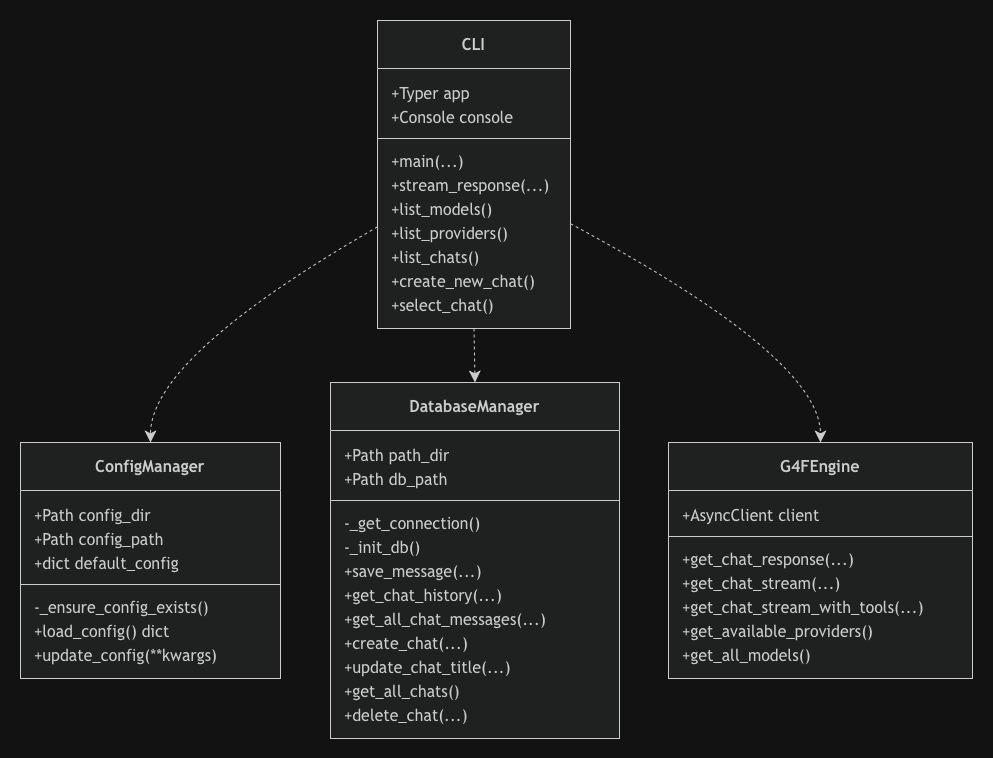

The diagram above was exported from draw.io. Its source (the exported page's mxGraphModel, read from the mxfile embedded in the PNG):
<mxGraphModel dx="2310" dy="2192" grid="1" gridSize="10" guides="1" tooltips="1" connect="1" arrows="1" fold="1" page="1" pageScale="1" pageWidth="827" pageHeight="1169" math="0" shadow="0">
  <root>
    <mxCell id="0" />
    <mxCell id="1" parent="0" />
    <UserObject label="" mermaidData="{&#10;  &quot;data&quot;: &quot;classDiagram\n  class ConfigManager {\n    +Path config_dir\n    +Path config_path\n    +dict default_config\n    -_ensure_config_exists()\n    +load_config() dict\n    +update_config(**kwargs)\n  }\n  class DatabaseManager {\n    +Path path_dir\n    +Path db_path\n    -_get_connection()\n    -_init_db()\n    +save_message(...)\n    +get_chat_history(...)\n    +get_all_chat_messages(...)\n    +create_chat(...)\n    +update_chat_title(...)\n    +get_all_chats()\n    +delete_chat(...)\n  }\n  class G4FEngine {\n    +AsyncClient client\n    +get_chat_response(...)\n    +get_chat_stream(...)\n    +get_chat_stream_with_tools(...)\n    +get_available_providers()\n    +get_all_models()\n  }\n  class CLI {\n    +Typer app\n    +Console console\n    +main(...)\n    +stream_response(...)\n    +list_models()\n    +list_providers()\n    +list_chats()\n    +create_new_chat()\n    +select_chat()\n  }\n  CLI ..&gt; ConfigManager\n  CLI ..&gt; DatabaseManager\n  CLI ..&gt; G4FEngine&quot;,&#10;  &quot;config&quot;: null&#10;}" id="niLMsvELm257otAGBIG1-176">
      <mxCell connectable="0" parent="1" style="group;transparentBounds=1;editIcon=1;lockedGroup=0;groupPadding=20;" vertex="1">
        <mxGeometry as="geometry" />
      </mxCell>
    </UserObject>
    <UserObject label="&lt;b&gt;ConfigManager&lt;/b&gt;" mermaidId="n:ConfigManager" mermaidBaseStyle="swimlane;html=1;fontStyle=0;fontSize=16;align=center;verticalAlign=middle;horizontal=1;childLayout=stackLayout;startSize=48;horizontalStack=0;resizeParent=1;resizeParentMax=0;resizeLast=0;collapsible=0;marginTop=12;marginBottom=12;stackSpacing=0;swimlaneFillColor=light-dark(#ECECFF,#1f2020);whiteSpace=wrap;fillColor=light-dark(#ECECFF,#1f2020);strokeColor=light-dark(#9370DB,#cccccc);fontColor=light-dark(#333333,#cccccc);fontFamily=Trebuchet MS,Verdana,Arial,sans-serif;" mermaidBaseValue="&lt;b&gt;ConfigManager&lt;/b&gt;" id="niLMsvELm257otAGBIG1-177">
      <mxCell parent="niLMsvELm257otAGBIG1-176" style="swimlane;html=1;fontStyle=0;fontSize=16;align=center;verticalAlign=middle;horizontal=1;childLayout=stackLayout;startSize=48;horizontalStack=0;resizeParent=1;resizeParentMax=0;resizeLast=0;collapsible=0;marginTop=12;marginBottom=12;stackSpacing=0;swimlaneFillColor=light-dark(#ECECFF,#1f2020);whiteSpace=wrap;fillColor=light-dark(#ECECFF,#1f2020);strokeColor=light-dark(#9370DB,#cccccc);fontColor=light-dark(#333333,#cccccc);fontFamily=Trebuchet MS,Verdana,Arial,sans-serif;" vertex="1">
        <mxGeometry height="236" width="260" x="-559" y="72" as="geometry" />
      </mxCell>
    </UserObject>
    <mxCell id="niLMsvELm257otAGBIG1-178" parent="niLMsvELm257otAGBIG1-177" style="text;fontSize=16;strokeColor=none;fillColor=none;align=left;verticalAlign=middle;spacingLeft=12;spacingRight=12;overflow=hidden;rotatable=0;points=[[0,0.5],[1,0.5]];portConstraint=eastwest;fontFamily=Trebuchet MS,Verdana,Arial,sans-serif;fontColor=light-dark(#333333,#cccccc);" value="+Path config_dir" vertex="1">
      <mxGeometry height="24" width="260" y="60" as="geometry" />
    </mxCell>
    <mxCell id="niLMsvELm257otAGBIG1-179" parent="niLMsvELm257otAGBIG1-177" style="text;fontSize=16;strokeColor=none;fillColor=none;align=left;verticalAlign=middle;spacingLeft=12;spacingRight=12;overflow=hidden;rotatable=0;points=[[0,0.5],[1,0.5]];portConstraint=eastwest;fontFamily=Trebuchet MS,Verdana,Arial,sans-serif;fontColor=light-dark(#333333,#cccccc);" value="+Path config_path" vertex="1">
      <mxGeometry height="24" width="260" y="84" as="geometry" />
    </mxCell>
    <mxCell id="niLMsvELm257otAGBIG1-180" parent="niLMsvELm257otAGBIG1-177" style="text;fontSize=16;strokeColor=none;fillColor=none;align=left;verticalAlign=middle;spacingLeft=12;spacingRight=12;overflow=hidden;rotatable=0;points=[[0,0.5],[1,0.5]];portConstraint=eastwest;fontFamily=Trebuchet MS,Verdana,Arial,sans-serif;fontColor=light-dark(#333333,#cccccc);" value="+dict default_config" vertex="1">
      <mxGeometry height="24" width="260" y="108" as="geometry" />
    </mxCell>
    <mxCell id="niLMsvELm257otAGBIG1-181" parent="niLMsvELm257otAGBIG1-177" style="line;strokeWidth=1;fillColor=none;spacingLeft=3;spacingRight=3;rotatable=0;points=[];strokeColor=inherit;" vertex="1">
      <mxGeometry height="20" width="260" y="132" as="geometry" />
    </mxCell>
    <mxCell id="niLMsvELm257otAGBIG1-182" parent="niLMsvELm257otAGBIG1-177" style="text;fontSize=16;strokeColor=none;fillColor=none;align=left;verticalAlign=middle;spacingLeft=12;spacingRight=12;overflow=hidden;rotatable=0;points=[[0,0.5],[1,0.5]];portConstraint=eastwest;fontFamily=Trebuchet MS,Verdana,Arial,sans-serif;fontColor=light-dark(#333333,#cccccc);" value="-_ensure_config_exists()" vertex="1">
      <mxGeometry height="24" width="260" y="152" as="geometry" />
    </mxCell>
    <mxCell id="niLMsvELm257otAGBIG1-183" parent="niLMsvELm257otAGBIG1-177" style="text;fontSize=16;strokeColor=none;fillColor=none;align=left;verticalAlign=middle;spacingLeft=12;spacingRight=12;overflow=hidden;rotatable=0;points=[[0,0.5],[1,0.5]];portConstraint=eastwest;fontFamily=Trebuchet MS,Verdana,Arial,sans-serif;fontColor=light-dark(#333333,#cccccc);" value="+load_config() dict" vertex="1">
      <mxGeometry height="24" width="260" y="176" as="geometry" />
    </mxCell>
    <mxCell id="niLMsvELm257otAGBIG1-184" parent="niLMsvELm257otAGBIG1-177" style="text;fontSize=16;strokeColor=none;fillColor=none;align=left;verticalAlign=middle;spacingLeft=12;spacingRight=12;overflow=hidden;rotatable=0;points=[[0,0.5],[1,0.5]];portConstraint=eastwest;fontFamily=Trebuchet MS,Verdana,Arial,sans-serif;fontColor=light-dark(#333333,#cccccc);" value="+update_config(**kwargs)" vertex="1">
      <mxGeometry height="24" width="260" y="200" as="geometry" />
    </mxCell>
    <UserObject label="&lt;b&gt;DatabaseManager&lt;/b&gt;" mermaidId="n:DatabaseManager" mermaidBaseStyle="swimlane;html=1;fontStyle=0;fontSize=16;align=center;verticalAlign=middle;horizontal=1;childLayout=stackLayout;startSize=48;horizontalStack=0;resizeParent=1;resizeParentMax=0;resizeLast=0;collapsible=0;marginTop=12;marginBottom=12;stackSpacing=0;swimlaneFillColor=light-dark(#ECECFF,#1f2020);whiteSpace=wrap;fillColor=light-dark(#ECECFF,#1f2020);strokeColor=light-dark(#9370DB,#cccccc);fontColor=light-dark(#333333,#cccccc);fontFamily=Trebuchet MS,Verdana,Arial,sans-serif;" mermaidBaseValue="&lt;b&gt;DatabaseManager&lt;/b&gt;" id="niLMsvELm257otAGBIG1-185">
      <mxCell parent="niLMsvELm257otAGBIG1-176" style="swimlane;html=1;fontStyle=0;fontSize=16;align=center;verticalAlign=middle;horizontal=1;childLayout=stackLayout;startSize=48;horizontalStack=0;resizeParent=1;resizeParentMax=0;resizeLast=0;collapsible=0;marginTop=12;marginBottom=12;stackSpacing=0;swimlaneFillColor=light-dark(#ECECFF,#1f2020);whiteSpace=wrap;fillColor=light-dark(#ECECFF,#1f2020);strokeColor=light-dark(#9370DB,#cccccc);fontColor=light-dark(#333333,#cccccc);fontFamily=Trebuchet MS,Verdana,Arial,sans-serif;" vertex="1">
        <mxGeometry height="356" width="289" x="-249" y="12" as="geometry" />
      </mxCell>
    </UserObject>
    <mxCell id="niLMsvELm257otAGBIG1-186" parent="niLMsvELm257otAGBIG1-185" style="text;fontSize=16;strokeColor=none;fillColor=none;align=left;verticalAlign=middle;spacingLeft=12;spacingRight=12;overflow=hidden;rotatable=0;points=[[0,0.5],[1,0.5]];portConstraint=eastwest;fontFamily=Trebuchet MS,Verdana,Arial,sans-serif;fontColor=light-dark(#333333,#cccccc);" value="+Path path_dir" vertex="1">
      <mxGeometry height="24" width="289" y="60" as="geometry" />
    </mxCell>
    <mxCell id="niLMsvELm257otAGBIG1-187" parent="niLMsvELm257otAGBIG1-185" style="text;fontSize=16;strokeColor=none;fillColor=none;align=left;verticalAlign=middle;spacingLeft=12;spacingRight=12;overflow=hidden;rotatable=0;points=[[0,0.5],[1,0.5]];portConstraint=eastwest;fontFamily=Trebuchet MS,Verdana,Arial,sans-serif;fontColor=light-dark(#333333,#cccccc);" value="+Path db_path" vertex="1">
      <mxGeometry height="24" width="289" y="84" as="geometry" />
    </mxCell>
    <mxCell id="niLMsvELm257otAGBIG1-188" parent="niLMsvELm257otAGBIG1-185" style="line;strokeWidth=1;fillColor=none;spacingLeft=3;spacingRight=3;rotatable=0;points=[];strokeColor=inherit;" vertex="1">
      <mxGeometry height="20" width="289" y="108" as="geometry" />
    </mxCell>
    <mxCell id="niLMsvELm257otAGBIG1-189" parent="niLMsvELm257otAGBIG1-185" style="text;fontSize=16;strokeColor=none;fillColor=none;align=left;verticalAlign=middle;spacingLeft=12;spacingRight=12;overflow=hidden;rotatable=0;points=[[0,0.5],[1,0.5]];portConstraint=eastwest;fontFamily=Trebuchet MS,Verdana,Arial,sans-serif;fontColor=light-dark(#333333,#cccccc);" value="-_get_connection()" vertex="1">
      <mxGeometry height="24" width="289" y="128" as="geometry" />
    </mxCell>
    <mxCell id="niLMsvELm257otAGBIG1-190" parent="niLMsvELm257otAGBIG1-185" style="text;fontSize=16;strokeColor=none;fillColor=none;align=left;verticalAlign=middle;spacingLeft=12;spacingRight=12;overflow=hidden;rotatable=0;points=[[0,0.5],[1,0.5]];portConstraint=eastwest;fontFamily=Trebuchet MS,Verdana,Arial,sans-serif;fontColor=light-dark(#333333,#cccccc);" value="-_init_db()" vertex="1">
      <mxGeometry height="24" width="289" y="152" as="geometry" />
    </mxCell>
    <mxCell id="niLMsvELm257otAGBIG1-191" parent="niLMsvELm257otAGBIG1-185" style="text;fontSize=16;strokeColor=none;fillColor=none;align=left;verticalAlign=middle;spacingLeft=12;spacingRight=12;overflow=hidden;rotatable=0;points=[[0,0.5],[1,0.5]];portConstraint=eastwest;fontFamily=Trebuchet MS,Verdana,Arial,sans-serif;fontColor=light-dark(#333333,#cccccc);" value="+save_message(...)" vertex="1">
      <mxGeometry height="24" width="289" y="176" as="geometry" />
    </mxCell>
    <mxCell id="niLMsvELm257otAGBIG1-192" parent="niLMsvELm257otAGBIG1-185" style="text;fontSize=16;strokeColor=none;fillColor=none;align=left;verticalAlign=middle;spacingLeft=12;spacingRight=12;overflow=hidden;rotatable=0;points=[[0,0.5],[1,0.5]];portConstraint=eastwest;fontFamily=Trebuchet MS,Verdana,Arial,sans-serif;fontColor=light-dark(#333333,#cccccc);" value="+get_chat_history(...)" vertex="1">
      <mxGeometry height="24" width="289" y="200" as="geometry" />
    </mxCell>
    <mxCell id="niLMsvELm257otAGBIG1-193" parent="niLMsvELm257otAGBIG1-185" style="text;fontSize=16;strokeColor=none;fillColor=none;align=left;verticalAlign=middle;spacingLeft=12;spacingRight=12;overflow=hidden;rotatable=0;points=[[0,0.5],[1,0.5]];portConstraint=eastwest;fontFamily=Trebuchet MS,Verdana,Arial,sans-serif;fontColor=light-dark(#333333,#cccccc);" value="+get_all_chat_messages(...)" vertex="1">
      <mxGeometry height="24" width="289" y="224" as="geometry" />
    </mxCell>
    <mxCell id="niLMsvELm257otAGBIG1-194" parent="niLMsvELm257otAGBIG1-185" style="text;fontSize=16;strokeColor=none;fillColor=none;align=left;verticalAlign=middle;spacingLeft=12;spacingRight=12;overflow=hidden;rotatable=0;points=[[0,0.5],[1,0.5]];portConstraint=eastwest;fontFamily=Trebuchet MS,Verdana,Arial,sans-serif;fontColor=light-dark(#333333,#cccccc);" value="+create_chat(...)" vertex="1">
      <mxGeometry height="24" width="289" y="248" as="geometry" />
    </mxCell>
    <mxCell id="niLMsvELm257otAGBIG1-195" parent="niLMsvELm257otAGBIG1-185" style="text;fontSize=16;strokeColor=none;fillColor=none;align=left;verticalAlign=middle;spacingLeft=12;spacingRight=12;overflow=hidden;rotatable=0;points=[[0,0.5],[1,0.5]];portConstraint=eastwest;fontFamily=Trebuchet MS,Verdana,Arial,sans-serif;fontColor=light-dark(#333333,#cccccc);" value="+update_chat_title(...)" vertex="1">
      <mxGeometry height="24" width="289" y="272" as="geometry" />
    </mxCell>
    <mxCell id="niLMsvELm257otAGBIG1-196" parent="niLMsvELm257otAGBIG1-185" style="text;fontSize=16;strokeColor=none;fillColor=none;align=left;verticalAlign=middle;spacingLeft=12;spacingRight=12;overflow=hidden;rotatable=0;points=[[0,0.5],[1,0.5]];portConstraint=eastwest;fontFamily=Trebuchet MS,Verdana,Arial,sans-serif;fontColor=light-dark(#333333,#cccccc);" value="+get_all_chats()" vertex="1">
      <mxGeometry height="24" width="289" y="296" as="geometry" />
    </mxCell>
    <mxCell id="niLMsvELm257otAGBIG1-197" parent="niLMsvELm257otAGBIG1-185" style="text;fontSize=16;strokeColor=none;fillColor=none;align=left;verticalAlign=middle;spacingLeft=12;spacingRight=12;overflow=hidden;rotatable=0;points=[[0,0.5],[1,0.5]];portConstraint=eastwest;fontFamily=Trebuchet MS,Verdana,Arial,sans-serif;fontColor=light-dark(#333333,#cccccc);" value="+delete_chat(...)" vertex="1">
      <mxGeometry height="24" width="289" y="320" as="geometry" />
    </mxCell>
    <UserObject label="&lt;b&gt;G4FEngine&lt;/b&gt;" mermaidId="n:G4FEngine" mermaidBaseStyle="swimlane;html=1;fontStyle=0;fontSize=16;align=center;verticalAlign=middle;horizontal=1;childLayout=stackLayout;startSize=48;horizontalStack=0;resizeParent=1;resizeParentMax=0;resizeLast=0;collapsible=0;marginTop=12;marginBottom=12;stackSpacing=0;swimlaneFillColor=light-dark(#ECECFF,#1f2020);whiteSpace=wrap;fillColor=light-dark(#ECECFF,#1f2020);strokeColor=light-dark(#9370DB,#cccccc);fontColor=light-dark(#333333,#cccccc);fontFamily=Trebuchet MS,Verdana,Arial,sans-serif;" mermaidBaseValue="&lt;b&gt;G4FEngine&lt;/b&gt;" id="niLMsvELm257otAGBIG1-198">
      <mxCell parent="niLMsvELm257otAGBIG1-176" style="swimlane;html=1;fontStyle=0;fontSize=16;align=center;verticalAlign=middle;horizontal=1;childLayout=stackLayout;startSize=48;horizontalStack=0;resizeParent=1;resizeParentMax=0;resizeLast=0;collapsible=0;marginTop=12;marginBottom=12;stackSpacing=0;swimlaneFillColor=light-dark(#ECECFF,#1f2020);whiteSpace=wrap;fillColor=light-dark(#ECECFF,#1f2020);strokeColor=light-dark(#9370DB,#cccccc);fontColor=light-dark(#333333,#cccccc);fontFamily=Trebuchet MS,Verdana,Arial,sans-serif;" vertex="1">
        <mxGeometry height="236" width="304" x="89" y="72" as="geometry" />
      </mxCell>
    </UserObject>
    <mxCell id="niLMsvELm257otAGBIG1-199" parent="niLMsvELm257otAGBIG1-198" style="text;fontSize=16;strokeColor=none;fillColor=none;align=left;verticalAlign=middle;spacingLeft=12;spacingRight=12;overflow=hidden;rotatable=0;points=[[0,0.5],[1,0.5]];portConstraint=eastwest;fontFamily=Trebuchet MS,Verdana,Arial,sans-serif;fontColor=light-dark(#333333,#cccccc);" value="+AsyncClient client" vertex="1">
      <mxGeometry height="24" width="304" y="60" as="geometry" />
    </mxCell>
    <mxCell id="niLMsvELm257otAGBIG1-200" parent="niLMsvELm257otAGBIG1-198" style="line;strokeWidth=1;fillColor=none;spacingLeft=3;spacingRight=3;rotatable=0;points=[];strokeColor=inherit;" vertex="1">
      <mxGeometry height="20" width="304" y="84" as="geometry" />
    </mxCell>
    <mxCell id="niLMsvELm257otAGBIG1-201" parent="niLMsvELm257otAGBIG1-198" style="text;fontSize=16;strokeColor=none;fillColor=none;align=left;verticalAlign=middle;spacingLeft=12;spacingRight=12;overflow=hidden;rotatable=0;points=[[0,0.5],[1,0.5]];portConstraint=eastwest;fontFamily=Trebuchet MS,Verdana,Arial,sans-serif;fontColor=light-dark(#333333,#cccccc);" value="+get_chat_response(...)" vertex="1">
      <mxGeometry height="24" width="304" y="104" as="geometry" />
    </mxCell>
    <mxCell id="niLMsvELm257otAGBIG1-202" parent="niLMsvELm257otAGBIG1-198" style="text;fontSize=16;strokeColor=none;fillColor=none;align=left;verticalAlign=middle;spacingLeft=12;spacingRight=12;overflow=hidden;rotatable=0;points=[[0,0.5],[1,0.5]];portConstraint=eastwest;fontFamily=Trebuchet MS,Verdana,Arial,sans-serif;fontColor=light-dark(#333333,#cccccc);" value="+get_chat_stream(...)" vertex="1">
      <mxGeometry height="24" width="304" y="128" as="geometry" />
    </mxCell>
    <mxCell id="niLMsvELm257otAGBIG1-203" parent="niLMsvELm257otAGBIG1-198" style="text;fontSize=16;strokeColor=none;fillColor=none;align=left;verticalAlign=middle;spacingLeft=12;spacingRight=12;overflow=hidden;rotatable=0;points=[[0,0.5],[1,0.5]];portConstraint=eastwest;fontFamily=Trebuchet MS,Verdana,Arial,sans-serif;fontColor=light-dark(#333333,#cccccc);" value="+get_chat_stream_with_tools(...)" vertex="1">
      <mxGeometry height="24" width="304" y="152" as="geometry" />
    </mxCell>
    <mxCell id="niLMsvELm257otAGBIG1-204" parent="niLMsvELm257otAGBIG1-198" style="text;fontSize=16;strokeColor=none;fillColor=none;align=left;verticalAlign=middle;spacingLeft=12;spacingRight=12;overflow=hidden;rotatable=0;points=[[0,0.5],[1,0.5]];portConstraint=eastwest;fontFamily=Trebuchet MS,Verdana,Arial,sans-serif;fontColor=light-dark(#333333,#cccccc);" value="+get_available_providers()" vertex="1">
      <mxGeometry height="24" width="304" y="176" as="geometry" />
    </mxCell>
    <mxCell id="niLMsvELm257otAGBIG1-205" parent="niLMsvELm257otAGBIG1-198" style="text;fontSize=16;strokeColor=none;fillColor=none;align=left;verticalAlign=middle;spacingLeft=12;spacingRight=12;overflow=hidden;rotatable=0;points=[[0,0.5],[1,0.5]];portConstraint=eastwest;fontFamily=Trebuchet MS,Verdana,Arial,sans-serif;fontColor=light-dark(#333333,#cccccc);" value="+get_all_models()" vertex="1">
      <mxGeometry height="24" width="304" y="200" as="geometry" />
    </mxCell>
    <UserObject label="&lt;b&gt;CLI&lt;/b&gt;" mermaidId="n:CLI" mermaidBaseStyle="swimlane;html=1;fontStyle=0;fontSize=16;align=center;verticalAlign=middle;horizontal=1;childLayout=stackLayout;startSize=48;horizontalStack=0;resizeParent=1;resizeParentMax=0;resizeLast=0;collapsible=0;marginTop=12;marginBottom=12;stackSpacing=0;swimlaneFillColor=light-dark(#ECECFF,#1f2020);whiteSpace=wrap;fillColor=light-dark(#ECECFF,#1f2020);strokeColor=light-dark(#9370DB,#cccccc);fontColor=light-dark(#333333,#cccccc);fontFamily=Trebuchet MS,Verdana,Arial,sans-serif;" mermaidBaseValue="&lt;b&gt;CLI&lt;/b&gt;" id="niLMsvELm257otAGBIG1-206">
      <mxCell parent="niLMsvELm257otAGBIG1-176" style="swimlane;html=1;fontStyle=0;fontSize=16;align=center;verticalAlign=middle;horizontal=1;childLayout=stackLayout;startSize=48;horizontalStack=0;resizeParent=1;resizeParentMax=0;resizeLast=0;collapsible=0;marginTop=12;marginBottom=12;stackSpacing=0;swimlaneFillColor=light-dark(#ECECFF,#1f2020);whiteSpace=wrap;fillColor=light-dark(#ECECFF,#1f2020);strokeColor=light-dark(#9370DB,#cccccc);fontColor=light-dark(#333333,#cccccc);fontFamily=Trebuchet MS,Verdana,Arial,sans-serif;" vertex="1">
        <mxGeometry height="308" width="193" x="-202" y="-350" as="geometry" />
      </mxCell>
    </UserObject>
    <mxCell id="niLMsvELm257otAGBIG1-207" parent="niLMsvELm257otAGBIG1-206" style="text;fontSize=16;strokeColor=none;fillColor=none;align=left;verticalAlign=middle;spacingLeft=12;spacingRight=12;overflow=hidden;rotatable=0;points=[[0,0.5],[1,0.5]];portConstraint=eastwest;fontFamily=Trebuchet MS,Verdana,Arial,sans-serif;fontColor=light-dark(#333333,#cccccc);" value="+Typer app" vertex="1">
      <mxGeometry height="24" width="193" y="60" as="geometry" />
    </mxCell>
    <mxCell id="niLMsvELm257otAGBIG1-208" parent="niLMsvELm257otAGBIG1-206" style="text;fontSize=16;strokeColor=none;fillColor=none;align=left;verticalAlign=middle;spacingLeft=12;spacingRight=12;overflow=hidden;rotatable=0;points=[[0,0.5],[1,0.5]];portConstraint=eastwest;fontFamily=Trebuchet MS,Verdana,Arial,sans-serif;fontColor=light-dark(#333333,#cccccc);" value="+Console console" vertex="1">
      <mxGeometry height="24" width="193" y="84" as="geometry" />
    </mxCell>
    <mxCell id="niLMsvELm257otAGBIG1-209" parent="niLMsvELm257otAGBIG1-206" style="line;strokeWidth=1;fillColor=none;spacingLeft=3;spacingRight=3;rotatable=0;points=[];strokeColor=inherit;" vertex="1">
      <mxGeometry height="20" width="193" y="108" as="geometry" />
    </mxCell>
    <mxCell id="niLMsvELm257otAGBIG1-210" parent="niLMsvELm257otAGBIG1-206" style="text;fontSize=16;strokeColor=none;fillColor=none;align=left;verticalAlign=middle;spacingLeft=12;spacingRight=12;overflow=hidden;rotatable=0;points=[[0,0.5],[1,0.5]];portConstraint=eastwest;fontFamily=Trebuchet MS,Verdana,Arial,sans-serif;fontColor=light-dark(#333333,#cccccc);" value="+main(...)" vertex="1">
      <mxGeometry height="24" width="193" y="128" as="geometry" />
    </mxCell>
    <mxCell id="niLMsvELm257otAGBIG1-211" parent="niLMsvELm257otAGBIG1-206" style="text;fontSize=16;strokeColor=none;fillColor=none;align=left;verticalAlign=middle;spacingLeft=12;spacingRight=12;overflow=hidden;rotatable=0;points=[[0,0.5],[1,0.5]];portConstraint=eastwest;fontFamily=Trebuchet MS,Verdana,Arial,sans-serif;fontColor=light-dark(#333333,#cccccc);" value="+stream_response(...)" vertex="1">
      <mxGeometry height="24" width="193" y="152" as="geometry" />
    </mxCell>
    <mxCell id="niLMsvELm257otAGBIG1-212" parent="niLMsvELm257otAGBIG1-206" style="text;fontSize=16;strokeColor=none;fillColor=none;align=left;verticalAlign=middle;spacingLeft=12;spacingRight=12;overflow=hidden;rotatable=0;points=[[0,0.5],[1,0.5]];portConstraint=eastwest;fontFamily=Trebuchet MS,Verdana,Arial,sans-serif;fontColor=light-dark(#333333,#cccccc);" value="+list_models()" vertex="1">
      <mxGeometry height="24" width="193" y="176" as="geometry" />
    </mxCell>
    <mxCell id="niLMsvELm257otAGBIG1-213" parent="niLMsvELm257otAGBIG1-206" style="text;fontSize=16;strokeColor=none;fillColor=none;align=left;verticalAlign=middle;spacingLeft=12;spacingRight=12;overflow=hidden;rotatable=0;points=[[0,0.5],[1,0.5]];portConstraint=eastwest;fontFamily=Trebuchet MS,Verdana,Arial,sans-serif;fontColor=light-dark(#333333,#cccccc);" value="+list_providers()" vertex="1">
      <mxGeometry height="24" width="193" y="200" as="geometry" />
    </mxCell>
    <mxCell id="niLMsvELm257otAGBIG1-214" parent="niLMsvELm257otAGBIG1-206" style="text;fontSize=16;strokeColor=none;fillColor=none;align=left;verticalAlign=middle;spacingLeft=12;spacingRight=12;overflow=hidden;rotatable=0;points=[[0,0.5],[1,0.5]];portConstraint=eastwest;fontFamily=Trebuchet MS,Verdana,Arial,sans-serif;fontColor=light-dark(#333333,#cccccc);" value="+list_chats()" vertex="1">
      <mxGeometry height="24" width="193" y="224" as="geometry" />
    </mxCell>
    <mxCell id="niLMsvELm257otAGBIG1-215" parent="niLMsvELm257otAGBIG1-206" style="text;fontSize=16;strokeColor=none;fillColor=none;align=left;verticalAlign=middle;spacingLeft=12;spacingRight=12;overflow=hidden;rotatable=0;points=[[0,0.5],[1,0.5]];portConstraint=eastwest;fontFamily=Trebuchet MS,Verdana,Arial,sans-serif;fontColor=light-dark(#333333,#cccccc);" value="+create_new_chat()" vertex="1">
      <mxGeometry height="24" width="193" y="248" as="geometry" />
    </mxCell>
    <mxCell id="niLMsvELm257otAGBIG1-216" parent="niLMsvELm257otAGBIG1-206" style="text;fontSize=16;strokeColor=none;fillColor=none;align=left;verticalAlign=middle;spacingLeft=12;spacingRight=12;overflow=hidden;rotatable=0;points=[[0,0.5],[1,0.5]];portConstraint=eastwest;fontFamily=Trebuchet MS,Verdana,Arial,sans-serif;fontColor=light-dark(#333333,#cccccc);" value="+select_chat()" vertex="1">
      <mxGeometry height="24" width="193" y="272" as="geometry" />
    </mxCell>
    <UserObject label="" mermaidId="e:CLI-&gt;ConfigManager#0" mermaidBaseStyle="curved=1;dashed=1;startArrow=none;endArrow=classic;endSize=9;strokeColor=light-dark(#333333,#cccccc);exitX=0;exitY=0.67;entryX=0.5;entryY=0;" mermaidBaseValue="" id="niLMsvELm257otAGBIG1-217">
      <mxCell edge="1" parent="niLMsvELm257otAGBIG1-176" source="niLMsvELm257otAGBIG1-206" style="curved=1;dashed=1;startArrow=none;endArrow=classic;endSize=9;strokeColor=light-dark(#333333,#cccccc);exitX=0;exitY=0.67;entryX=0.5;entryY=0;fixDash=1;rounded=0;" target="niLMsvELm257otAGBIG1-177">
        <mxGeometry relative="1" as="geometry">
          <Array as="points">
            <mxPoint x="-429" y="-13" />
          </Array>
        </mxGeometry>
      </mxCell>
    </UserObject>
    <UserObject label="" mermaidId="e:CLI-&gt;DatabaseManager#0" mermaidBaseStyle="curved=1;dashed=1;startArrow=none;endArrow=classic;endSize=9;strokeColor=light-dark(#333333,#cccccc);exitX=0.5;exitY=1;entryX=0.5;entryY=0;" mermaidBaseValue="" id="niLMsvELm257otAGBIG1-218">
      <mxCell edge="1" parent="niLMsvELm257otAGBIG1-176" source="niLMsvELm257otAGBIG1-206" style="curved=1;dashed=1;startArrow=none;endArrow=classic;endSize=9;strokeColor=light-dark(#333333,#cccccc);exitX=0.5;exitY=1;entryX=0.5;entryY=0;fixDash=1;rounded=0;" target="niLMsvELm257otAGBIG1-185">
        <mxGeometry relative="1" as="geometry">
          <Array as="points" />
        </mxGeometry>
      </mxCell>
    </UserObject>
    <UserObject label="" mermaidId="e:CLI-&gt;G4FEngine#0" mermaidBaseStyle="curved=1;dashed=1;startArrow=none;endArrow=classic;endSize=9;strokeColor=light-dark(#333333,#cccccc);exitX=1;exitY=0.66;entryX=0.5;entryY=0;" mermaidBaseValue="" id="niLMsvELm257otAGBIG1-219">
      <mxCell edge="1" parent="niLMsvELm257otAGBIG1-176" source="niLMsvELm257otAGBIG1-206" style="curved=1;dashed=1;startArrow=none;endArrow=classic;endSize=9;strokeColor=light-dark(#333333,#cccccc);exitX=1;exitY=0.66;entryX=0.5;entryY=0;fixDash=1;rounded=0;" target="niLMsvELm257otAGBIG1-198">
        <mxGeometry relative="1" as="geometry">
          <Array as="points">
            <mxPoint x="241" y="-13" />
          </Array>
        </mxGeometry>
      </mxCell>
    </UserObject>
  </root>
</mxGraphModel>